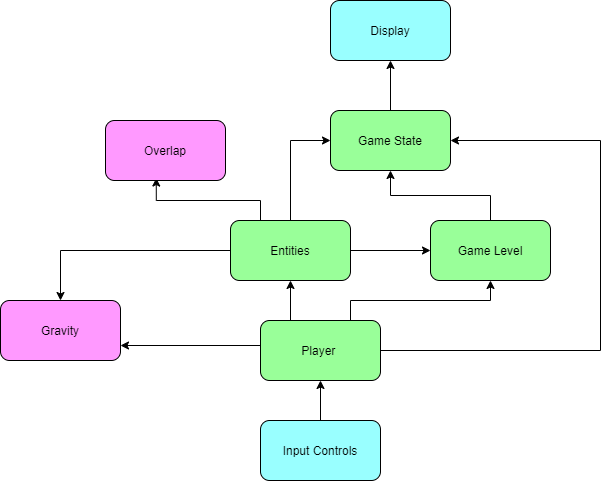

The diagram above was exported from draw.io. Its source (the exported page's mxGraphModel, read from the mxfile embedded in the PNG):
<mxGraphModel dx="815" dy="425" grid="1" gridSize="10" guides="1" tooltips="1" connect="1" arrows="1" fold="1" page="1" pageScale="1" pageWidth="850" pageHeight="1100" math="0" shadow="0">
  <root>
    <mxCell id="0" />
    <mxCell id="1" parent="0" />
    <mxCell id="m626HEKzQu_3ci2PEagi-1" style="edgeStyle=orthogonalEdgeStyle;rounded=0;orthogonalLoop=1;jettySize=auto;html=1;exitX=0.5;exitY=0;exitDx=0;exitDy=0;entryX=0.5;entryY=1;entryDx=0;entryDy=0;" edge="1" parent="1" source="m626HEKzQu_3ci2PEagi-2" target="m626HEKzQu_3ci2PEagi-8">
      <mxGeometry relative="1" as="geometry" />
    </mxCell>
    <mxCell id="m626HEKzQu_3ci2PEagi-2" value="Input Controls" style="rounded=1;whiteSpace=wrap;html=1;fillColor=#99FFFF;" vertex="1" parent="1">
      <mxGeometry x="390" y="1020" width="120" height="60" as="geometry" />
    </mxCell>
    <mxCell id="m626HEKzQu_3ci2PEagi-3" value="Display" style="rounded=1;whiteSpace=wrap;html=1;fillColor=#99FFFF;" vertex="1" parent="1">
      <mxGeometry x="460" y="600" width="120" height="60" as="geometry" />
    </mxCell>
    <mxCell id="m626HEKzQu_3ci2PEagi-4" style="edgeStyle=orthogonalEdgeStyle;rounded=0;orthogonalLoop=1;jettySize=auto;html=1;exitX=0.75;exitY=0;exitDx=0;exitDy=0;entryX=0.5;entryY=1;entryDx=0;entryDy=0;" edge="1" parent="1" source="m626HEKzQu_3ci2PEagi-8" target="m626HEKzQu_3ci2PEagi-15">
      <mxGeometry relative="1" as="geometry" />
    </mxCell>
    <mxCell id="m626HEKzQu_3ci2PEagi-5" style="edgeStyle=orthogonalEdgeStyle;rounded=0;orthogonalLoop=1;jettySize=auto;html=1;exitX=0;exitY=0.5;exitDx=0;exitDy=0;entryX=1;entryY=0.75;entryDx=0;entryDy=0;" edge="1" parent="1" source="m626HEKzQu_3ci2PEagi-8" target="m626HEKzQu_3ci2PEagi-18">
      <mxGeometry relative="1" as="geometry">
        <Array as="points">
          <mxPoint x="390" y="945" />
        </Array>
      </mxGeometry>
    </mxCell>
    <mxCell id="m626HEKzQu_3ci2PEagi-6" style="edgeStyle=orthogonalEdgeStyle;rounded=0;orthogonalLoop=1;jettySize=auto;html=1;exitX=1;exitY=0.5;exitDx=0;exitDy=0;entryX=1;entryY=0.5;entryDx=0;entryDy=0;" edge="1" parent="1" source="m626HEKzQu_3ci2PEagi-8" target="m626HEKzQu_3ci2PEagi-17">
      <mxGeometry relative="1" as="geometry">
        <Array as="points">
          <mxPoint x="730" y="950" />
          <mxPoint x="730" y="740" />
        </Array>
      </mxGeometry>
    </mxCell>
    <mxCell id="m626HEKzQu_3ci2PEagi-7" style="edgeStyle=orthogonalEdgeStyle;rounded=0;orthogonalLoop=1;jettySize=auto;html=1;exitX=0.25;exitY=0;exitDx=0;exitDy=0;entryX=0.5;entryY=1;entryDx=0;entryDy=0;" edge="1" parent="1" source="m626HEKzQu_3ci2PEagi-8" target="m626HEKzQu_3ci2PEagi-13">
      <mxGeometry relative="1" as="geometry" />
    </mxCell>
    <mxCell id="m626HEKzQu_3ci2PEagi-8" value="Player&amp;nbsp;" style="rounded=1;whiteSpace=wrap;html=1;fillColor=#99FF99;" vertex="1" parent="1">
      <mxGeometry x="390" y="920" width="120" height="60" as="geometry" />
    </mxCell>
    <mxCell id="m626HEKzQu_3ci2PEagi-9" style="edgeStyle=orthogonalEdgeStyle;rounded=0;orthogonalLoop=1;jettySize=auto;html=1;exitX=1;exitY=0.5;exitDx=0;exitDy=0;entryX=0;entryY=0.5;entryDx=0;entryDy=0;" edge="1" parent="1" source="m626HEKzQu_3ci2PEagi-13" target="m626HEKzQu_3ci2PEagi-15">
      <mxGeometry relative="1" as="geometry" />
    </mxCell>
    <mxCell id="m626HEKzQu_3ci2PEagi-10" style="edgeStyle=orthogonalEdgeStyle;rounded=0;orthogonalLoop=1;jettySize=auto;html=1;exitX=0;exitY=0.5;exitDx=0;exitDy=0;entryX=0.5;entryY=0;entryDx=0;entryDy=0;" edge="1" parent="1" source="m626HEKzQu_3ci2PEagi-13" target="m626HEKzQu_3ci2PEagi-18">
      <mxGeometry relative="1" as="geometry" />
    </mxCell>
    <mxCell id="m626HEKzQu_3ci2PEagi-11" style="edgeStyle=orthogonalEdgeStyle;rounded=0;orthogonalLoop=1;jettySize=auto;html=1;exitX=0.25;exitY=0;exitDx=0;exitDy=0;entryX=0.423;entryY=0.959;entryDx=0;entryDy=0;entryPerimeter=0;" edge="1" parent="1" source="m626HEKzQu_3ci2PEagi-13" target="m626HEKzQu_3ci2PEagi-19">
      <mxGeometry relative="1" as="geometry" />
    </mxCell>
    <mxCell id="m626HEKzQu_3ci2PEagi-12" style="edgeStyle=orthogonalEdgeStyle;rounded=0;orthogonalLoop=1;jettySize=auto;html=1;exitX=0.5;exitY=0;exitDx=0;exitDy=0;entryX=0;entryY=0.5;entryDx=0;entryDy=0;" edge="1" parent="1" source="m626HEKzQu_3ci2PEagi-13" target="m626HEKzQu_3ci2PEagi-17">
      <mxGeometry relative="1" as="geometry" />
    </mxCell>
    <mxCell id="m626HEKzQu_3ci2PEagi-13" value="Entities" style="rounded=1;whiteSpace=wrap;html=1;fillColor=#99FF99;" vertex="1" parent="1">
      <mxGeometry x="360" y="820" width="120" height="60" as="geometry" />
    </mxCell>
    <mxCell id="m626HEKzQu_3ci2PEagi-14" style="edgeStyle=orthogonalEdgeStyle;rounded=0;orthogonalLoop=1;jettySize=auto;html=1;exitX=0.5;exitY=0;exitDx=0;exitDy=0;entryX=0.5;entryY=1;entryDx=0;entryDy=0;" edge="1" parent="1" source="m626HEKzQu_3ci2PEagi-15" target="m626HEKzQu_3ci2PEagi-17">
      <mxGeometry relative="1" as="geometry" />
    </mxCell>
    <mxCell id="m626HEKzQu_3ci2PEagi-15" value="Game Level" style="rounded=1;whiteSpace=wrap;html=1;fillColor=#99FF99;" vertex="1" parent="1">
      <mxGeometry x="560" y="820" width="120" height="60" as="geometry" />
    </mxCell>
    <mxCell id="m626HEKzQu_3ci2PEagi-16" style="edgeStyle=orthogonalEdgeStyle;rounded=0;orthogonalLoop=1;jettySize=auto;html=1;exitX=0.5;exitY=0;exitDx=0;exitDy=0;entryX=0.5;entryY=1;entryDx=0;entryDy=0;" edge="1" parent="1" source="m626HEKzQu_3ci2PEagi-17" target="m626HEKzQu_3ci2PEagi-3">
      <mxGeometry relative="1" as="geometry" />
    </mxCell>
    <mxCell id="m626HEKzQu_3ci2PEagi-17" value="Game State" style="rounded=1;whiteSpace=wrap;html=1;fillColor=#99FF99;" vertex="1" parent="1">
      <mxGeometry x="460" y="710" width="120" height="60" as="geometry" />
    </mxCell>
    <mxCell id="m626HEKzQu_3ci2PEagi-18" value="Gravity" style="rounded=1;whiteSpace=wrap;html=1;fillColor=#FF99FF;" vertex="1" parent="1">
      <mxGeometry x="130" y="900" width="120" height="60" as="geometry" />
    </mxCell>
    <mxCell id="m626HEKzQu_3ci2PEagi-19" value="Overlap" style="rounded=1;whiteSpace=wrap;html=1;fillColor=#FF99FF;" vertex="1" parent="1">
      <mxGeometry x="235" y="720" width="120" height="60" as="geometry" />
    </mxCell>
  </root>
</mxGraphModel>